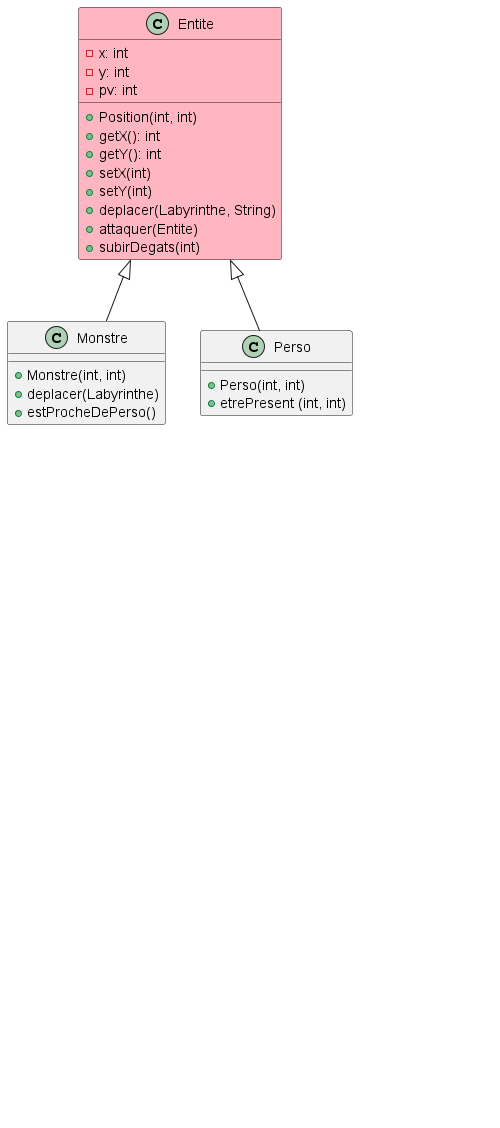

The diagram above was rendered by PlantUML. Its source (embedded in the PNG):
@startuml

class Entite #FFB6C1{
- x: int
- y: int
- pv: int
+ Position(int, int)
+ getX(): int
+ getY(): int
+ setX(int)
+ setY(int)
+ deplacer(Labyrinthe, String)
+ attaquer(Entite)
+ subirDegats(int)
}

Entite <|-- Monstre

class Monstre{
+ Monstre(int, int)
+ deplacer(Labyrinthe)
+ estProcheDePerso()
}

Entite <|-- Perso

class Perso{
+ Perso(int, int)
+ etrePresent (int, int)
}

Monstre "*" <-- "1" Labyrinthe : -monstre
Perso "1" <-- "1" Labyrinthe : - pj

class Labyrinthe {
- murs: boolean[][]
+ getSuivant(int, int, String)
+ Labyrinthe(String, int)
+ ajoutMonstreLaby()
+ getMonstre()
+ deplacerPerso(String)
+ peutSeDeplacer(int ,int): boolean
+ etreFini(): boolean
+ getLengthY(): int
+ getLength(): int
+ getMur(int, int): boolean
+ getPerso(): Perso
}

Labyrinthe "1" <--* "1" LabyJeu : - Laby

class LabyJeu{
+ LabyJeu(Labyrinthe)
+ update(double, Clavier)
+ etreFini(): boolean
+ init()
}

LabyJeu <.. Main

class Main{
- main()
- main(String[])
}

Labyrinthe <.. Main
LabyDessin <.. Main

class LabyDessin{
- LabyDessin()
- dessinerJeu(Jeu, Canvas)
}

hide Labyrinthe
hide LabyJeu
hide Main
hide LabyDessin

@enduml